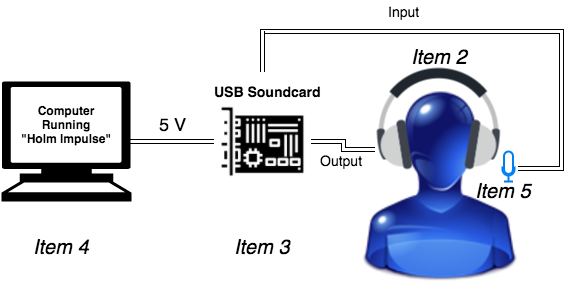

The diagram above was exported from draw.io. Its source (the exported page's mxGraphModel, read from the mxfile embedded in the PNG):
<mxGraphModel dx="1190" dy="751" grid="1" gridSize="10" guides="1" tooltips="1" connect="1" arrows="1" fold="1" page="1" pageScale="1" pageWidth="1169" pageHeight="826" background="#ffffff" math="0" shadow="0">
  <root>
    <mxCell id="0" />
    <mxCell id="1" parent="0" />
    <mxCell id="2" value="" style="shape=image;html=1;verticalAlign=top;verticalLabelPosition=bottom;labelBackgroundColor=#ffffff;imageAspect=0;aspect=fixed;image=https://cdn2.iconfinder.com/data/icons/crystalproject/128x128/apps/personal.png;fontSize=14;align=center;" vertex="1" parent="1">
      <mxGeometry x="382" y="140" width="190" height="190" as="geometry" />
    </mxCell>
    <mxCell id="3" style="rounded=0;html=1;exitX=0.995;exitY=0.5;exitPerimeter=0;entryX=0;entryY=0.5;jettySize=auto;orthogonalLoop=1;shape=link;" edge="1" source="4" target="9" parent="1">
      <mxGeometry x="169" y="190" as="geometry" />
    </mxCell>
    <mxCell id="4" value="" style="shape=mxgraph.signs.tech.computer;html=1;fillColor=#000000;strokeColor=none;verticalLabelPosition=bottom;verticalAlign=top" vertex="1" parent="1">
      <mxGeometry x="40" y="130" width="130" height="120" as="geometry" />
    </mxCell>
    <mxCell id="5" value="&lt;span&gt;&lt;b&gt;Computer&lt;/b&gt;&lt;/span&gt;&lt;div&gt;&lt;b&gt;Running&lt;/b&gt;&lt;/div&gt;&lt;div&gt;&lt;b&gt;&quot;Holm Impulse&quot;&lt;/b&gt;&lt;/div&gt;" style="text;html=1;resizable=0;points=[];autosize=1;align=center;verticalAlign=top;spacingTop=-4;" vertex="1" parent="1">
      <mxGeometry x="50" y="150" width="110" height="40" as="geometry" />
    </mxCell>
    <mxCell id="6" style="edgeStyle=orthogonalEdgeStyle;shape=link;rounded=0;html=1;jettySize=auto;orthogonalLoop=1;fontSize=14;entryX=1.333;entryY=0.567;entryPerimeter=0;" edge="1" target="14" parent="1">
      <mxGeometry x="301" y="80" as="geometry">
        <mxPoint x="480" y="80" as="targetPoint" />
        <mxPoint x="301" y="120" as="sourcePoint" />
        <Array as="points">
          <mxPoint x="301" y="80" />
          <mxPoint x="600" y="80" />
          <mxPoint x="600" y="217" />
        </Array>
      </mxGeometry>
    </mxCell>
    <mxCell id="7" style="edgeStyle=orthogonalEdgeStyle;shape=link;rounded=0;html=1;jettySize=auto;orthogonalLoop=1;fontSize=14;" edge="1" parent="1">
      <mxGeometry x="301" y="80" as="geometry">
        <mxPoint x="301" y="90" as="targetPoint" />
        <mxPoint x="301" y="80" as="sourcePoint" />
      </mxGeometry>
    </mxCell>
    <mxCell id="8" style="edgeStyle=orthogonalEdgeStyle;shape=link;rounded=0;html=1;exitX=1;exitY=0.5;entryX=0;entryY=0.75;jettySize=auto;orthogonalLoop=1;fontSize=11;fontColor=#FFFFFF;" edge="1" source="9" target="13" parent="1">
      <mxGeometry x="350" y="190" as="geometry" />
    </mxCell>
    <mxCell id="9" value="" style="shape=image;html=1;verticalAlign=top;verticalLabelPosition=bottom;labelBackgroundColor=#ffffff;imageAspect=0;aspect=fixed;image=https://cdn3.iconfinder.com/data/icons/electronic-devices-vol-1-1/36/1_graphic_card_electronic_device_motherboard_smps_hardware_chip_1-128.png;align=center;" vertex="1" parent="1">
      <mxGeometry x="252" y="141" width="98" height="98" as="geometry" />
    </mxCell>
    <mxCell id="10" value="&lt;div&gt;&lt;font style=&quot;font-size: 14px&quot;&gt;&lt;b&gt;USB Soundcard&lt;/b&gt;&lt;/font&gt;&lt;/div&gt;" style="text;html=1;resizable=0;points=[];autosize=1;align=center;verticalAlign=top;spacingTop=-4;fontSize=14;" vertex="1" parent="1">
      <mxGeometry x="246" y="130" width="120" height="20" as="geometry" />
    </mxCell>
    <mxCell id="11" value="&lt;div style=&quot;text-align: center&quot;&gt;&lt;span&gt;&lt;i&gt;&lt;font style=&quot;font-size: 20px&quot;&gt;Item 4&lt;/font&gt;&lt;/i&gt;&lt;/span&gt;&lt;/div&gt;" style="text;html=1;resizable=0;points=[];autosize=1;align=left;verticalAlign=top;spacingTop=-4;fontStyle=0" vertex="1" parent="1">
      <mxGeometry x="70" y="282" width="70" height="20" as="geometry" />
    </mxCell>
    <mxCell id="12" value="&lt;div style=&quot;text-align: center&quot;&gt;&lt;span&gt;&lt;i&gt;&lt;font style=&quot;font-size: 20px&quot;&gt;Item 3&lt;/font&gt;&lt;/i&gt;&lt;/span&gt;&lt;/div&gt;" style="text;html=1;resizable=0;points=[];autosize=1;align=left;verticalAlign=top;spacingTop=-4;" vertex="1" parent="1">
      <mxGeometry x="271" y="282" width="70" height="20" as="geometry" />
    </mxCell>
    <mxCell id="13" value="" style="shape=image;html=1;verticalAlign=top;verticalLabelPosition=bottom;labelBackgroundColor=#ffffff;imageAspect=0;aspect=fixed;image=https://cdn4.iconfinder.com/data/icons/simple-device/300/flat-headphone-128.png;align=center;" vertex="1" parent="1">
      <mxGeometry x="413" y="102" width="128" height="128" as="geometry" />
    </mxCell>
    <mxCell id="14" value="" style="html=1;verticalLabelPosition=bottom;labelBackgroundColor=#ffffff;verticalAlign=top;strokeWidth=2;strokeColor=#0080F0;fillColor=#ffffff;shadow=0;dashed=0;shape=mxgraph.ios7.icons.microphone;fontSize=14;align=center;" vertex="1" parent="1">
      <mxGeometry x="541" y="200" width="12" height="30" as="geometry" />
    </mxCell>
    <mxCell id="15" value="&lt;div style=&quot;text-align: center&quot;&gt;&lt;span&gt;&lt;i&gt;&lt;font style=&quot;font-size: 20px&quot;&gt;Item 5&lt;/font&gt;&lt;/i&gt;&lt;/span&gt;&lt;/div&gt;&lt;div style=&quot;text-align: center&quot;&gt;&lt;span&gt;&lt;i&gt;&lt;font style=&quot;font-size: 20px&quot;&gt;&lt;br&gt;&lt;/font&gt;&lt;/i&gt;&lt;/span&gt;&lt;/div&gt;" style="text;html=1;resizable=0;points=[];autosize=1;align=left;verticalAlign=top;spacingTop=-4;" vertex="1" parent="1">
      <mxGeometry x="512" y="226" width="70" height="30" as="geometry" />
    </mxCell>
    <mxCell id="16" value="Output" style="text;html=1;resizable=0;points=[];autosize=1;align=center;verticalAlign=top;spacingTop=-4;fontSize=14;" vertex="1" parent="1">
      <mxGeometry x="350" y="199" width="60" height="20" as="geometry" />
    </mxCell>
    <mxCell id="17" value="&lt;div style=&quot;text-align: center&quot;&gt;&lt;span&gt;Input&lt;/span&gt;&lt;/div&gt;" style="text;html=1;resizable=0;points=[];autosize=1;align=left;verticalAlign=top;spacingTop=-4;fontSize=14;" vertex="1" parent="1">
      <mxGeometry x="425" y="50" width="50" height="20" as="geometry" />
    </mxCell>
    <mxCell id="18" value="&lt;div style=&quot;text-align: center&quot;&gt;&lt;span&gt;&lt;i&gt;&lt;font style=&quot;font-size: 20px&quot;&gt;Item 2&lt;/font&gt;&lt;/i&gt;&lt;/span&gt;&lt;/div&gt;" style="text;html=1;resizable=0;points=[];autosize=1;align=left;verticalAlign=top;spacingTop=-4;" vertex="1" parent="1">
      <mxGeometry x="448" y="92" width="70" height="20" as="geometry" />
    </mxCell>
    <mxCell id="19" value="&lt;font color=&quot;#000000&quot; style=&quot;font-size: 18px&quot;&gt;5 V&lt;/font&gt;" style="text;html=1;resizable=0;points=[];autosize=1;align=left;verticalAlign=top;spacingTop=-4;fontSize=11;fontColor=#FFFFFF;" vertex="1" parent="1">
      <mxGeometry x="196" y="160" width="40" height="20" as="geometry" />
    </mxCell>
  </root>
</mxGraphModel>